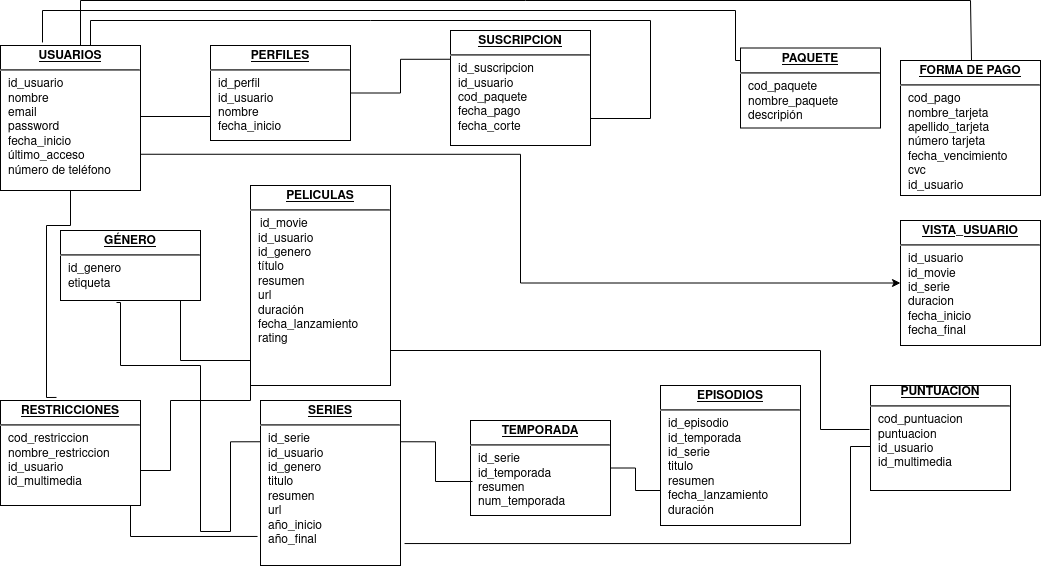

The diagram above was exported from draw.io. Its source (the exported page's mxGraphModel, read from the mxfile embedded in the PNG):
<mxGraphModel dx="1350" dy="804" grid="1" gridSize="10" guides="1" tooltips="1" connect="1" arrows="1" fold="1" page="1" pageScale="1" pageWidth="1100" pageHeight="850" background="#ffffff" math="0" shadow="0">
  <root>
    <mxCell id="0" />
    <mxCell id="1" parent="0" />
    <mxCell id="24794b860abc3c2d-30" style="edgeStyle=orthogonalEdgeStyle;rounded=0;html=1;labelBackgroundColor=none;endArrow=none;endFill=0;endSize=8;fontFamily=Verdana;fontSize=12;align=left;" parent="1" source="24794b860abc3c2d-1" target="24794b860abc3c2d-23" edge="1">
      <mxGeometry relative="1" as="geometry">
        <Array as="points">
          <mxPoint x="110" y="60" />
          <mxPoint x="670" y="60" />
          <mxPoint x="670" y="158" />
        </Array>
      </mxGeometry>
    </mxCell>
    <mxCell id="24794b860abc3c2d-36" style="edgeStyle=orthogonalEdgeStyle;rounded=0;html=1;exitX=1;exitY=0.5;entryX=0;entryY=0.25;labelBackgroundColor=none;endArrow=none;endFill=0;endSize=8;fontFamily=Verdana;fontSize=12;align=left;exitDx=0;exitDy=0;" parent="1" source="24794b860abc3c2d-28" target="24794b860abc3c2d-18" edge="1">
      <mxGeometry relative="1" as="geometry">
        <Array as="points">
          <mxPoint x="160" y="510" />
          <mxPoint x="190" y="510" />
          <mxPoint x="190" y="440" />
          <mxPoint x="270" y="440" />
        </Array>
      </mxGeometry>
    </mxCell>
    <mxCell id="24794b860abc3c2d-1" value="&lt;p style=&quot;margin: 0px ; margin-top: 4px ; text-align: center ; text-decoration: underline&quot;&gt;&lt;b&gt;USUARIOS&lt;/b&gt;&lt;br&gt;&lt;/p&gt;&lt;hr&gt;&lt;p style=&quot;margin: 0px ; margin-left: 8px&quot;&gt;id_usuario&lt;br&gt;nombre&lt;br&gt;email&lt;/p&gt;&lt;p style=&quot;margin: 0px ; margin-left: 8px&quot;&gt;password&lt;br&gt;&lt;/p&gt;&lt;p style=&quot;margin: 0px ; margin-left: 8px&quot;&gt;fecha_inicio&lt;br&gt;&lt;/p&gt;&lt;p style=&quot;margin: 0px ; margin-left: 8px&quot;&gt;último_acceso&lt;/p&gt;&lt;p style=&quot;margin: 0px ; margin-left: 8px&quot;&gt;número de teléfono&lt;br&gt;&lt;/p&gt;&lt;p style=&quot;margin: 0px ; margin-left: 8px&quot;&gt;&lt;br&gt;&lt;/p&gt;" style="verticalAlign=top;align=left;overflow=fill;fontSize=12;fontFamily=Helvetica;html=1;rounded=0;shadow=0;comic=0;labelBackgroundColor=none;strokeWidth=1" parent="1" vertex="1">
      <mxGeometry x="20" y="85" width="140" height="145" as="geometry" />
    </mxCell>
    <mxCell id="24794b860abc3c2d-16" value="&lt;p style=&quot;margin: 0px ; margin-top: 4px ; text-align: center ; text-decoration: underline&quot;&gt;&lt;b&gt;GÉNERO&lt;/b&gt;&lt;/p&gt;&lt;hr&gt;&lt;p style=&quot;margin: 0px ; margin-left: 8px&quot;&gt;id_genero&lt;br&gt;etiqueta&lt;br&gt;&lt;br&gt;&lt;/p&gt;&lt;p style=&quot;margin: 0px ; margin-left: 8px&quot;&gt;&lt;br&gt;&lt;/p&gt;&lt;p style=&quot;margin: 0px ; margin-left: 8px&quot;&gt;&lt;br&gt;&lt;/p&gt;&lt;p style=&quot;margin: 0px ; margin-left: 8px&quot;&gt;&lt;br&gt;&lt;/p&gt;" style="verticalAlign=top;align=left;overflow=fill;fontSize=12;fontFamily=Helvetica;html=1;rounded=0;shadow=0;comic=0;labelBackgroundColor=none;strokeWidth=1" parent="1" vertex="1">
      <mxGeometry x="80" y="270" width="140" height="70" as="geometry" />
    </mxCell>
    <mxCell id="24794b860abc3c2d-40" style="edgeStyle=orthogonalEdgeStyle;rounded=0;html=1;exitX=0;exitY=0.25;entryX=1;entryY=0.25;labelBackgroundColor=none;endArrow=none;endFill=0;endSize=8;fontFamily=Verdana;fontSize=12;align=left;" parent="1" source="24794b860abc3c2d-17" target="24794b860abc3c2d-1" edge="1">
      <mxGeometry relative="1" as="geometry">
        <Array as="points">
          <mxPoint x="230" y="156" />
        </Array>
      </mxGeometry>
    </mxCell>
    <mxCell id="24794b860abc3c2d-41" style="edgeStyle=orthogonalEdgeStyle;rounded=0;html=1;exitX=1;exitY=0.5;entryX=0;entryY=0.25;labelBackgroundColor=none;endArrow=none;endFill=0;endSize=8;fontFamily=Verdana;fontSize=12;align=left;entryDx=0;entryDy=0;exitDx=0;exitDy=0;" parent="1" source="24794b860abc3c2d-17" target="24794b860abc3c2d-23" edge="1">
      <mxGeometry relative="1" as="geometry">
        <mxPoint x="410" y="162.5" as="targetPoint" />
      </mxGeometry>
    </mxCell>
    <mxCell id="24794b860abc3c2d-17" value="&lt;p style=&quot;margin: 0px ; margin-top: 4px ; text-align: center ; text-decoration: underline&quot;&gt;&lt;b&gt;PERFILES&lt;/b&gt;&lt;br&gt;&lt;/p&gt;&lt;hr&gt;&lt;p style=&quot;margin: 0px ; margin-left: 8px&quot;&gt;id_perfil&lt;br&gt;id_usuario&lt;br&gt;nombre&lt;/p&gt;&lt;p style=&quot;margin: 0px ; margin-left: 8px&quot;&gt;fecha_inicio&lt;br&gt;&lt;/p&gt;&lt;br&gt;&lt;p style=&quot;margin: 0px ; margin-left: 8px&quot;&gt;&lt;br&gt;&lt;/p&gt;&lt;p style=&quot;margin: 0px ; margin-left: 8px&quot;&gt;&lt;br&gt;&lt;/p&gt;&lt;p style=&quot;margin: 0px ; margin-left: 8px&quot;&gt;&lt;br&gt;&lt;/p&gt;&lt;p style=&quot;margin: 0px ; margin-left: 8px&quot;&gt;&lt;br&gt;&lt;/p&gt;" style="verticalAlign=top;align=left;overflow=fill;fontSize=12;fontFamily=Helvetica;html=1;rounded=0;shadow=0;comic=0;labelBackgroundColor=none;strokeWidth=1" parent="1" vertex="1">
      <mxGeometry x="230" y="85" width="140" height="95" as="geometry" />
    </mxCell>
    <mxCell id="24794b860abc3c2d-38" style="edgeStyle=orthogonalEdgeStyle;rounded=0;html=1;exitX=0;exitY=0.5;labelBackgroundColor=none;endArrow=none;endFill=0;endSize=8;fontFamily=Verdana;fontSize=12;align=left;" parent="1" source="24794b860abc3c2d-18" target="24794b860abc3c2d-16" edge="1">
      <mxGeometry relative="1" as="geometry">
        <mxPoint x="200" y="370" as="targetPoint" />
        <Array as="points">
          <mxPoint x="280" y="400" />
          <mxPoint x="200" y="400" />
        </Array>
      </mxGeometry>
    </mxCell>
    <mxCell id="24794b860abc3c2d-18" value="&lt;p style=&quot;margin: 0px ; margin-top: 4px ; text-align: center ; text-decoration: underline&quot;&gt;&lt;b&gt;PELICULAS&lt;/b&gt;&lt;br&gt;&lt;/p&gt;&lt;hr&gt;&amp;nbsp;&amp;nbsp; id_movie&lt;br&gt;&lt;p style=&quot;margin: 0px ; margin-left: 8px&quot;&gt;id_usuario&lt;br&gt;id_genero&lt;br&gt;&lt;/p&gt;&lt;p style=&quot;margin: 0px ; margin-left: 8px&quot;&gt;título&lt;br&gt;&lt;/p&gt;&lt;p style=&quot;margin: 0px ; margin-left: 8px&quot;&gt;resumen&lt;br&gt;&lt;/p&gt;&lt;p style=&quot;margin: 0px ; margin-left: 8px&quot;&gt;url&lt;br&gt;&lt;/p&gt;&lt;p style=&quot;margin: 0px ; margin-left: 8px&quot;&gt;duración&lt;br&gt;&lt;/p&gt;&lt;p style=&quot;margin: 0px ; margin-left: 8px&quot;&gt;fecha_lanzamiento&lt;br&gt;&lt;/p&gt;&lt;p style=&quot;margin: 0px ; margin-left: 8px&quot;&gt;rating&lt;br&gt;&lt;/p&gt;&lt;p style=&quot;margin: 0px ; margin-left: 8px&quot;&gt;&lt;br&gt;&lt;/p&gt;&lt;p style=&quot;margin: 0px ; margin-left: 8px&quot;&gt;&lt;br&gt;&lt;/p&gt;&lt;p style=&quot;margin: 0px ; margin-left: 8px&quot;&gt;&lt;br&gt;&lt;/p&gt;" style="verticalAlign=top;align=left;overflow=fill;fontSize=12;fontFamily=Helvetica;html=1;rounded=0;shadow=0;comic=0;labelBackgroundColor=none;strokeWidth=1" parent="1" vertex="1">
      <mxGeometry x="270" y="225" width="140" height="200" as="geometry" />
    </mxCell>
    <mxCell id="C6-EywTt6E5UUMZYtjoB-1" style="edgeStyle=orthogonalEdgeStyle;rounded=0;orthogonalLoop=1;jettySize=auto;html=1;exitX=1;exitY=0.75;exitDx=0;exitDy=0;entryX=0;entryY=0.5;entryDx=0;entryDy=0;" edge="1" parent="1" source="24794b860abc3c2d-1" target="24794b860abc3c2d-20">
      <mxGeometry relative="1" as="geometry">
        <mxPoint x="515" y="440" as="targetPoint" />
      </mxGeometry>
    </mxCell>
    <mxCell id="24794b860abc3c2d-20" value="&lt;p style=&quot;margin: 0px ; margin-top: 4px ; text-align: center ; text-decoration: underline&quot;&gt;&lt;b&gt;VISTA_USUARIO&lt;/b&gt;&lt;/p&gt;&lt;hr&gt;&lt;p style=&quot;margin: 0px ; margin-left: 8px&quot;&gt;id_usuario&lt;br&gt;id_movie&lt;br&gt;id_serie&lt;/p&gt;&lt;p style=&quot;margin: 0px ; margin-left: 8px&quot;&gt;duracion&lt;/p&gt;&lt;p style=&quot;margin: 0px ; margin-left: 8px&quot;&gt;fecha_inicio&lt;/p&gt;&lt;p style=&quot;margin: 0px ; margin-left: 8px&quot;&gt;fecha_final&lt;br&gt;&lt;/p&gt;" style="verticalAlign=top;align=left;overflow=fill;fontSize=12;fontFamily=Helvetica;html=1;rounded=0;shadow=0;comic=0;labelBackgroundColor=none;strokeWidth=1" parent="1" vertex="1">
      <mxGeometry x="920" y="260" width="140" height="125" as="geometry" />
    </mxCell>
    <mxCell id="24794b860abc3c2d-21" value="&lt;p style=&quot;margin: 0px ; margin-top: 4px ; text-align: center ; text-decoration: underline&quot;&gt;&lt;b&gt;SERIES&lt;/b&gt;&lt;/p&gt;&lt;hr&gt;&lt;p style=&quot;margin: 0px ; margin-left: 8px&quot;&gt;id_serie&lt;br&gt;id_usuario&lt;br&gt;id_genero&lt;br&gt;&lt;/p&gt;&lt;p style=&quot;margin: 0px ; margin-left: 8px&quot;&gt;titulo&lt;br&gt;&lt;/p&gt;&lt;p style=&quot;margin: 0px ; margin-left: 8px&quot;&gt;resumen&lt;br&gt;&lt;/p&gt;&lt;p style=&quot;margin: 0px ; margin-left: 8px&quot;&gt;url&lt;br&gt;&lt;/p&gt;&lt;p style=&quot;margin: 0px ; margin-left: 8px&quot;&gt;año_inicio&lt;br&gt;&lt;/p&gt;&lt;p style=&quot;margin: 0px ; margin-left: 8px&quot;&gt;año_final&lt;br&gt;&lt;/p&gt;&lt;p style=&quot;margin: 0px ; margin-left: 8px&quot;&gt;&lt;br&gt;&lt;/p&gt;&lt;p style=&quot;margin: 0px ; margin-left: 8px&quot;&gt;&lt;br&gt;&lt;/p&gt;" style="verticalAlign=top;align=left;overflow=fill;fontSize=12;fontFamily=Helvetica;html=1;rounded=0;shadow=0;comic=0;labelBackgroundColor=none;strokeWidth=1" parent="1" vertex="1">
      <mxGeometry x="280" y="440" width="140" height="165" as="geometry" />
    </mxCell>
    <mxCell id="24794b860abc3c2d-50" style="edgeStyle=orthogonalEdgeStyle;rounded=0;html=1;entryX=1;entryY=0.75;labelBackgroundColor=none;endArrow=none;endFill=0;endSize=8;fontFamily=Verdana;fontSize=12;align=left;entryDx=0;entryDy=0;exitX=-0.021;exitY=0.824;exitDx=0;exitDy=0;exitPerimeter=0;" parent="1" source="24794b860abc3c2d-21" target="24794b860abc3c2d-28" edge="1">
      <mxGeometry relative="1" as="geometry">
        <Array as="points">
          <mxPoint x="150" y="576" />
          <mxPoint x="150" y="519" />
        </Array>
        <mxPoint x="320" y="625" as="sourcePoint" />
      </mxGeometry>
    </mxCell>
    <mxCell id="24794b860abc3c2d-31" style="edgeStyle=orthogonalEdgeStyle;rounded=0;html=1;labelBackgroundColor=none;endArrow=none;endFill=0;endSize=8;fontFamily=Verdana;fontSize=12;align=left;entryX=-0.007;entryY=0.419;entryDx=0;entryDy=0;entryPerimeter=0;" parent="1" source="24794b860abc3c2d-18" target="24794b860abc3c2d-25" edge="1">
      <mxGeometry relative="1" as="geometry">
        <Array as="points">
          <mxPoint x="840" y="390" />
          <mxPoint x="840" y="469" />
        </Array>
      </mxGeometry>
    </mxCell>
    <mxCell id="24794b860abc3c2d-23" value="&lt;p style=&quot;margin: 0px ; margin-top: 4px ; text-align: center ; text-decoration: underline&quot;&gt;&lt;b&gt;SUSCRIPCION&lt;/b&gt;&lt;/p&gt;&lt;hr&gt;&lt;p style=&quot;margin: 0px ; margin-left: 8px&quot;&gt;id_suscripcion&lt;br&gt;id_usuario&lt;br&gt;cod_paquete&lt;/p&gt;&lt;p style=&quot;margin: 0px ; margin-left: 8px&quot;&gt;fecha_pago&lt;br&gt;&lt;/p&gt;&lt;p style=&quot;margin: 0px ; margin-left: 8px&quot;&gt;fecha_corte&lt;br&gt;&lt;/p&gt;&lt;p style=&quot;margin: 0px ; margin-left: 8px&quot;&gt;&lt;br&gt;&lt;/p&gt;&lt;p style=&quot;margin: 0px ; margin-left: 8px&quot;&gt;&lt;br&gt;&lt;/p&gt;&lt;p style=&quot;margin: 0px ; margin-left: 8px&quot;&gt;&lt;br&gt;&lt;/p&gt;&lt;p style=&quot;margin: 0px ; margin-left: 8px&quot;&gt;&lt;br&gt;&lt;/p&gt;&lt;p style=&quot;margin: 0px ; margin-left: 8px&quot;&gt;&lt;br&gt;&lt;/p&gt;&lt;p style=&quot;margin: 0px ; margin-left: 8px&quot;&gt;&lt;br&gt;&lt;/p&gt;&lt;p style=&quot;margin: 0px ; margin-left: 8px&quot;&gt;&lt;br&gt;&lt;/p&gt;" style="verticalAlign=top;align=left;overflow=fill;fontSize=12;fontFamily=Helvetica;html=1;rounded=0;shadow=0;comic=0;labelBackgroundColor=none;strokeWidth=1" parent="1" vertex="1">
      <mxGeometry x="470" y="70" width="140" height="115" as="geometry" />
    </mxCell>
    <mxCell id="24794b860abc3c2d-44" style="edgeStyle=orthogonalEdgeStyle;rounded=0;html=1;exitX=0.3;exitY=-0.021;entryX=0;entryY=0.75;labelBackgroundColor=none;endArrow=none;endFill=0;endSize=8;fontFamily=Verdana;fontSize=12;align=left;exitDx=0;exitDy=0;exitPerimeter=0;" parent="1" source="24794b860abc3c2d-1" target="24794b860abc3c2d-26" edge="1">
      <mxGeometry relative="1" as="geometry">
        <Array as="points">
          <mxPoint x="62" y="50" />
          <mxPoint x="755" y="50" />
          <mxPoint x="755" y="100" />
        </Array>
      </mxGeometry>
    </mxCell>
    <mxCell id="24794b860abc3c2d-45" style="edgeStyle=orthogonalEdgeStyle;rounded=0;html=1;exitX=1;exitY=0.5;entryX=0;entryY=0.75;labelBackgroundColor=none;endArrow=none;endFill=0;endSize=8;fontFamily=Verdana;fontSize=12;align=left;" parent="1" source="24794b860abc3c2d-24" target="24794b860abc3c2d-27" edge="1">
      <mxGeometry relative="1" as="geometry" />
    </mxCell>
    <mxCell id="24794b860abc3c2d-46" style="edgeStyle=orthogonalEdgeStyle;rounded=0;html=1;entryX=0.4;entryY=-0.029;labelBackgroundColor=none;endArrow=none;endFill=0;endSize=8;fontFamily=Verdana;fontSize=12;align=left;exitX=0.5;exitY=1;exitDx=0;exitDy=0;entryDx=0;entryDy=0;entryPerimeter=0;" parent="1" source="24794b860abc3c2d-1" target="24794b860abc3c2d-28" edge="1">
      <mxGeometry relative="1" as="geometry">
        <mxPoint x="750" y="446" as="sourcePoint" />
        <Array as="points">
          <mxPoint x="66" y="265" />
        </Array>
      </mxGeometry>
    </mxCell>
    <mxCell id="24794b860abc3c2d-49" style="edgeStyle=orthogonalEdgeStyle;rounded=0;html=1;exitX=0;exitY=0.25;entryX=1.029;entryY=0.867;labelBackgroundColor=none;endArrow=none;endFill=0;endSize=8;fontFamily=Verdana;fontSize=12;align=left;entryDx=0;entryDy=0;entryPerimeter=0;" parent="1" source="24794b860abc3c2d-25" target="24794b860abc3c2d-21" edge="1">
      <mxGeometry relative="1" as="geometry">
        <Array as="points">
          <mxPoint x="890" y="486" />
          <mxPoint x="870" y="486" />
          <mxPoint x="870" y="583" />
        </Array>
      </mxGeometry>
    </mxCell>
    <mxCell id="24794b860abc3c2d-25" value="&lt;div align=&quot;center&quot;&gt;&lt;u&gt;&lt;b&gt;PUNTUACION&lt;/b&gt;&lt;/u&gt;&lt;/div&gt;&lt;hr&gt;&lt;p style=&quot;margin: 0px ; margin-left: 8px&quot;&gt;cod_puntuacion&lt;br&gt;puntuacion&lt;br&gt;id_usuario&lt;/p&gt;&lt;p style=&quot;margin: 0px ; margin-left: 8px&quot;&gt;id_multimedia&lt;br&gt;&lt;/p&gt;" style="verticalAlign=top;align=left;overflow=fill;fontSize=12;fontFamily=Helvetica;html=1;rounded=0;shadow=0;comic=0;labelBackgroundColor=none;strokeWidth=1" parent="1" vertex="1">
      <mxGeometry x="890" y="425" width="140" height="105" as="geometry" />
    </mxCell>
    <mxCell id="24794b860abc3c2d-43" style="edgeStyle=orthogonalEdgeStyle;rounded=0;html=1;labelBackgroundColor=none;endArrow=none;endFill=0;endSize=8;fontFamily=Verdana;fontSize=12;align=left;" parent="1" source="24794b860abc3c2d-1" edge="1">
      <mxGeometry relative="1" as="geometry">
        <mxPoint x="991" y="100" as="targetPoint" />
        <Array as="points">
          <mxPoint x="100" y="40" />
          <mxPoint x="990" y="40" />
        </Array>
      </mxGeometry>
    </mxCell>
    <mxCell id="24794b860abc3c2d-26" value="&lt;p style=&quot;margin: 0px ; margin-top: 4px ; text-align: center ; text-decoration: underline&quot;&gt;&lt;b&gt;PAQUETE&lt;/b&gt;&lt;br&gt;&lt;/p&gt;&lt;hr&gt;&lt;p style=&quot;margin: 0px ; margin-left: 8px&quot;&gt;cod_paquete&lt;br&gt;nombre_paquete&lt;br&gt;descripión&lt;/p&gt;&lt;p style=&quot;margin: 0px ; margin-left: 8px&quot;&gt;&lt;br&gt;&lt;/p&gt;&lt;p style=&quot;margin: 0px ; margin-left: 8px&quot;&gt;&lt;br&gt;&lt;/p&gt;" style="verticalAlign=top;align=left;overflow=fill;fontSize=12;fontFamily=Helvetica;html=1;rounded=0;shadow=0;comic=0;labelBackgroundColor=none;strokeWidth=1" parent="1" vertex="1">
      <mxGeometry x="760" y="87.5" width="140" height="80" as="geometry" />
    </mxCell>
    <mxCell id="24794b860abc3c2d-27" value="&lt;p style=&quot;margin: 0px ; margin-top: 4px ; text-align: center ; text-decoration: underline&quot;&gt;&lt;b&gt;EPISODIOS&lt;/b&gt;&lt;/p&gt;&lt;hr&gt;&lt;p style=&quot;margin: 0px ; margin-left: 8px&quot;&gt;id_episodio&lt;br&gt;id_temporada&lt;br&gt;id_serie&lt;/p&gt;&lt;p style=&quot;margin: 0px ; margin-left: 8px&quot;&gt;titulo&lt;/p&gt;&lt;p style=&quot;margin: 0px ; margin-left: 8px&quot;&gt;resumen&lt;/p&gt;&lt;p style=&quot;margin: 0px ; margin-left: 8px&quot;&gt;fecha_lanzamiento&lt;/p&gt;&lt;p style=&quot;margin: 0px ; margin-left: 8px&quot;&gt;duración&lt;br&gt;&lt;/p&gt;" style="verticalAlign=top;align=left;overflow=fill;fontSize=12;fontFamily=Helvetica;html=1;rounded=0;shadow=0;comic=0;labelBackgroundColor=none;strokeWidth=1" parent="1" vertex="1">
      <mxGeometry x="680" y="425" width="140" height="140" as="geometry" />
    </mxCell>
    <mxCell id="24794b860abc3c2d-28" value="&lt;p style=&quot;margin: 0px ; margin-top: 4px ; text-align: center ; text-decoration: underline&quot;&gt;&lt;b&gt;RESTRICCIONES&lt;/b&gt;&lt;/p&gt;&lt;hr&gt;&lt;p style=&quot;margin: 0px ; margin-left: 8px&quot;&gt;cod_restriccion&lt;br&gt;nombre_restriccion&lt;br&gt;id_usuario&lt;br&gt;&lt;/p&gt;&lt;p style=&quot;margin: 0px ; margin-left: 8px&quot;&gt;id_multimedia&lt;br&gt;&lt;/p&gt;&lt;p style=&quot;margin: 0px ; margin-left: 8px&quot;&gt;&lt;br&gt;&lt;/p&gt;" style="verticalAlign=top;align=left;overflow=fill;fontSize=12;fontFamily=Helvetica;html=1;rounded=0;shadow=0;comic=0;labelBackgroundColor=none;strokeWidth=1" parent="1" vertex="1">
      <mxGeometry x="20" y="440" width="140" height="105" as="geometry" />
    </mxCell>
    <mxCell id="24794b860abc3c2d-29" value="&lt;p style=&quot;margin: 0px ; margin-top: 4px ; text-align: center ; text-decoration: underline&quot;&gt;&lt;b&gt;FORMA DE PAGO&lt;br&gt;&lt;/b&gt;&lt;/p&gt;&lt;hr&gt;&lt;p style=&quot;margin: 0px ; margin-left: 8px&quot;&gt;cod_pago&lt;br&gt;nombre_tarjeta&lt;br&gt;apellido_tarjeta&lt;/p&gt;&lt;p style=&quot;margin: 0px ; margin-left: 8px&quot;&gt;número tarjeta&lt;br&gt;&lt;/p&gt;&lt;p style=&quot;margin: 0px ; margin-left: 8px&quot;&gt;fecha_vencimiento&lt;br&gt;&lt;/p&gt;&lt;p style=&quot;margin: 0px ; margin-left: 8px&quot;&gt;cvc&lt;br&gt;&lt;/p&gt;&lt;p style=&quot;margin: 0px ; margin-left: 8px&quot;&gt;id_usuario&lt;br&gt;&lt;/p&gt;&lt;p style=&quot;margin: 0px ; margin-left: 8px&quot;&gt;&lt;br&gt;&lt;/p&gt;&lt;p style=&quot;margin: 0px ; margin-left: 8px&quot;&gt;&lt;br&gt;&lt;/p&gt;&lt;p style=&quot;margin: 0px ; margin-left: 8px&quot;&gt;&lt;br&gt;&lt;/p&gt;&lt;p style=&quot;margin: 0px ; margin-left: 8px&quot;&gt;&lt;br&gt;&lt;/p&gt;&lt;p style=&quot;margin: 0px ; margin-left: 8px&quot;&gt;&lt;br&gt;&lt;/p&gt;" style="verticalAlign=top;align=left;overflow=fill;fontSize=12;fontFamily=Helvetica;html=1;rounded=0;shadow=0;comic=0;labelBackgroundColor=none;strokeWidth=1" parent="1" vertex="1">
      <mxGeometry x="920" y="100" width="140" height="135" as="geometry" />
    </mxCell>
    <mxCell id="24794b860abc3c2d-24" value="&lt;p style=&quot;margin: 0px ; margin-top: 4px ; text-align: center ; text-decoration: underline&quot;&gt;&lt;b&gt;TEMPORADA&lt;/b&gt;&lt;/p&gt;&lt;hr&gt;&lt;p style=&quot;margin: 0px ; margin-left: 8px&quot;&gt;id_serie&lt;br&gt;id_temporada&lt;br&gt;resumen&lt;br&gt;&lt;/p&gt;&lt;p style=&quot;margin: 0px ; margin-left: 8px&quot;&gt;num_temporada&lt;br&gt;&lt;/p&gt;&lt;br&gt;&lt;p style=&quot;margin: 0px ; margin-left: 8px&quot;&gt;&lt;br&gt;&lt;/p&gt;&lt;p style=&quot;margin: 0px ; margin-left: 8px&quot;&gt;&lt;br&gt;&lt;/p&gt;&lt;p style=&quot;margin: 0px ; margin-left: 8px&quot;&gt;&lt;br&gt;&lt;/p&gt;" style="verticalAlign=top;align=left;overflow=fill;fontSize=12;fontFamily=Helvetica;html=1;rounded=0;shadow=0;comic=0;labelBackgroundColor=none;strokeWidth=1" parent="1" vertex="1">
      <mxGeometry x="490" y="460" width="140" height="95" as="geometry" />
    </mxCell>
    <mxCell id="C6-EywTt6E5UUMZYtjoB-2" style="edgeStyle=orthogonalEdgeStyle;rounded=0;html=1;exitX=1;exitY=0.25;entryX=0.014;entryY=0.642;labelBackgroundColor=none;endArrow=none;endFill=0;endSize=8;fontFamily=Verdana;fontSize=12;align=left;entryDx=0;entryDy=0;entryPerimeter=0;" edge="1" parent="1" source="24794b860abc3c2d-21" target="24794b860abc3c2d-24">
      <mxGeometry relative="1" as="geometry">
        <mxPoint x="360" y="676.25" as="sourcePoint" />
        <mxPoint x="550" y="398.75" as="targetPoint" />
      </mxGeometry>
    </mxCell>
    <mxCell id="C6-EywTt6E5UUMZYtjoB-3" style="edgeStyle=orthogonalEdgeStyle;rounded=0;html=1;labelBackgroundColor=none;endArrow=none;endFill=0;endSize=8;fontFamily=Verdana;fontSize=12;align=left;exitX=0;exitY=0.25;exitDx=0;exitDy=0;entryX=0.4;entryY=1.029;entryDx=0;entryDy=0;entryPerimeter=0;" edge="1" parent="1" source="24794b860abc3c2d-21" target="24794b860abc3c2d-16">
      <mxGeometry relative="1" as="geometry">
        <mxPoint x="240" y="570" as="sourcePoint" />
        <mxPoint x="140" y="375" as="targetPoint" />
        <Array as="points">
          <mxPoint x="250" y="571" />
          <mxPoint x="220" y="571" />
          <mxPoint x="220" y="405" />
          <mxPoint x="140" y="405" />
          <mxPoint x="140" y="342" />
        </Array>
      </mxGeometry>
    </mxCell>
  </root>
</mxGraphModel>